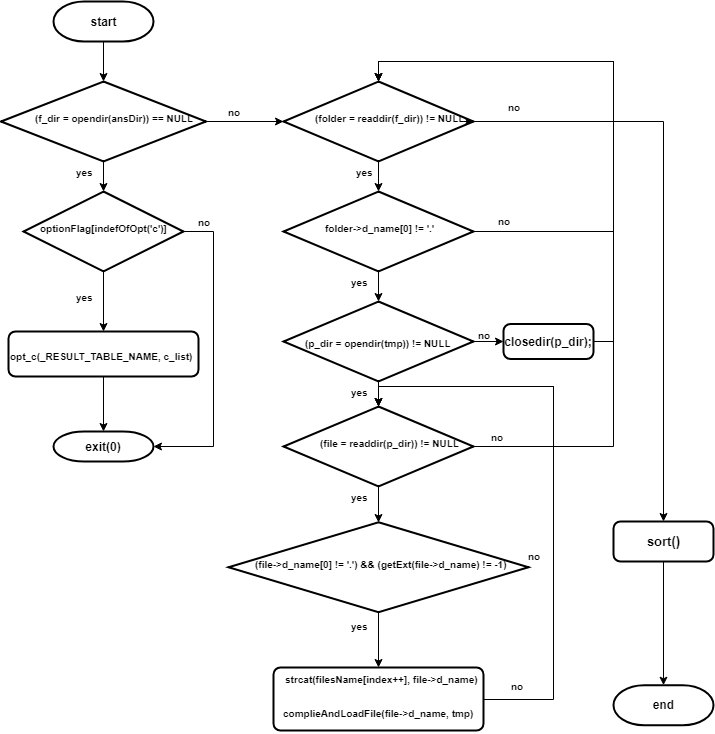

The diagram above was exported from draw.io. Its source (the exported page's mxGraphModel, read from the mxfile embedded in the PNG):
<mxGraphModel dx="1010" dy="534" grid="1" gridSize="10" guides="1" tooltips="1" connect="1" arrows="1" fold="1" page="1" pageScale="1" pageWidth="827" pageHeight="1169" math="0" shadow="0">
  <root>
    <mxCell id="55YzCyKXCWHEzBtmPJUe-0" />
    <mxCell id="55YzCyKXCWHEzBtmPJUe-1" parent="55YzCyKXCWHEzBtmPJUe-0" />
    <mxCell id="cqsp8uIi2vjOcQMPbdD7-3" style="edgeStyle=orthogonalEdgeStyle;rounded=0;orthogonalLoop=1;jettySize=auto;html=1;exitX=0.5;exitY=1;exitDx=0;exitDy=0;exitPerimeter=0;entryX=0.5;entryY=0;entryDx=0;entryDy=0;fontSize=11;entryPerimeter=0;fontStyle=1" edge="1" parent="55YzCyKXCWHEzBtmPJUe-1" source="cqsp8uIi2vjOcQMPbdD7-0" target="cqsp8uIi2vjOcQMPbdD7-4">
      <mxGeometry relative="1" as="geometry">
        <mxPoint x="210" y="80" as="targetPoint" />
      </mxGeometry>
    </mxCell>
    <mxCell id="cqsp8uIi2vjOcQMPbdD7-0" value="start" style="strokeWidth=2;html=1;shape=mxgraph.flowchart.terminator;whiteSpace=wrap;fontStyle=1" vertex="1" parent="55YzCyKXCWHEzBtmPJUe-1">
      <mxGeometry x="160" y="20" width="100" height="40" as="geometry" />
    </mxCell>
    <mxCell id="cqsp8uIi2vjOcQMPbdD7-60" style="edgeStyle=orthogonalEdgeStyle;rounded=0;orthogonalLoop=1;jettySize=auto;html=1;exitX=0.5;exitY=1;exitDx=0;exitDy=0;exitPerimeter=0;entryX=0.5;entryY=0;entryDx=0;entryDy=0;entryPerimeter=0;fontSize=9;fontStyle=1" edge="1" parent="55YzCyKXCWHEzBtmPJUe-1" source="cqsp8uIi2vjOcQMPbdD7-4" target="cqsp8uIi2vjOcQMPbdD7-6">
      <mxGeometry relative="1" as="geometry" />
    </mxCell>
    <mxCell id="cqsp8uIi2vjOcQMPbdD7-65" style="edgeStyle=orthogonalEdgeStyle;rounded=0;orthogonalLoop=1;jettySize=auto;html=1;exitX=1;exitY=0.5;exitDx=0;exitDy=0;exitPerimeter=0;fontSize=9;fontStyle=1" edge="1" parent="55YzCyKXCWHEzBtmPJUe-1" source="cqsp8uIi2vjOcQMPbdD7-4" target="cqsp8uIi2vjOcQMPbdD7-22">
      <mxGeometry relative="1" as="geometry" />
    </mxCell>
    <mxCell id="cqsp8uIi2vjOcQMPbdD7-4" value="" style="strokeWidth=2;html=1;shape=mxgraph.flowchart.decision;whiteSpace=wrap;fontSize=11;fontStyle=1" vertex="1" parent="55YzCyKXCWHEzBtmPJUe-1">
      <mxGeometry x="107.5" y="100" width="205" height="80" as="geometry" />
    </mxCell>
    <mxCell id="cqsp8uIi2vjOcQMPbdD7-5" value="(f_dir = opendir(ansDir)) == NULL" style="text;html=1;fontSize=9;fontStyle=1" vertex="1" parent="55YzCyKXCWHEzBtmPJUe-1">
      <mxGeometry x="140" y="125" width="140" height="30" as="geometry" />
    </mxCell>
    <mxCell id="cqsp8uIi2vjOcQMPbdD7-54" style="edgeStyle=orthogonalEdgeStyle;rounded=0;orthogonalLoop=1;jettySize=auto;html=1;exitX=0.5;exitY=1;exitDx=0;exitDy=0;exitPerimeter=0;fontSize=9;fontStyle=1" edge="1" parent="55YzCyKXCWHEzBtmPJUe-1" source="cqsp8uIi2vjOcQMPbdD7-6" target="cqsp8uIi2vjOcQMPbdD7-16">
      <mxGeometry relative="1" as="geometry" />
    </mxCell>
    <mxCell id="cqsp8uIi2vjOcQMPbdD7-56" style="edgeStyle=orthogonalEdgeStyle;rounded=0;orthogonalLoop=1;jettySize=auto;html=1;exitX=1;exitY=0.5;exitDx=0;exitDy=0;exitPerimeter=0;fontSize=9;entryX=1;entryY=0.5;entryDx=0;entryDy=0;entryPerimeter=0;fontStyle=1" edge="1" parent="55YzCyKXCWHEzBtmPJUe-1" source="cqsp8uIi2vjOcQMPbdD7-6" target="cqsp8uIi2vjOcQMPbdD7-17">
      <mxGeometry relative="1" as="geometry">
        <mxPoint x="320" y="470" as="targetPoint" />
        <Array as="points">
          <mxPoint x="320" y="250" />
          <mxPoint x="320" y="465" />
        </Array>
      </mxGeometry>
    </mxCell>
    <mxCell id="cqsp8uIi2vjOcQMPbdD7-6" value="" style="strokeWidth=2;html=1;shape=mxgraph.flowchart.decision;whiteSpace=wrap;fontSize=9;fontStyle=1" vertex="1" parent="55YzCyKXCWHEzBtmPJUe-1">
      <mxGeometry x="130" y="210" width="160" height="80" as="geometry" />
    </mxCell>
    <mxCell id="cqsp8uIi2vjOcQMPbdD7-7" value="optionFlag[indefOfOpt('c')]" style="text;html=1;fontSize=9;fontStyle=1" vertex="1" parent="55YzCyKXCWHEzBtmPJUe-1">
      <mxGeometry x="145" y="235" width="130" height="30" as="geometry" />
    </mxCell>
    <mxCell id="cqsp8uIi2vjOcQMPbdD7-57" style="edgeStyle=orthogonalEdgeStyle;rounded=0;orthogonalLoop=1;jettySize=auto;html=1;exitX=0.5;exitY=1;exitDx=0;exitDy=0;entryX=0.5;entryY=0;entryDx=0;entryDy=0;entryPerimeter=0;fontSize=9;fontStyle=1" edge="1" parent="55YzCyKXCWHEzBtmPJUe-1" source="cqsp8uIi2vjOcQMPbdD7-16" target="cqsp8uIi2vjOcQMPbdD7-17">
      <mxGeometry relative="1" as="geometry" />
    </mxCell>
    <mxCell id="cqsp8uIi2vjOcQMPbdD7-16" value="" style="rounded=1;whiteSpace=wrap;html=1;absoluteArcSize=1;arcSize=14;strokeWidth=2;fontSize=9;fontStyle=1" vertex="1" parent="55YzCyKXCWHEzBtmPJUe-1">
      <mxGeometry x="115" y="350" width="190" height="45" as="geometry" />
    </mxCell>
    <mxCell id="cqsp8uIi2vjOcQMPbdD7-17" value="exit(0)" style="strokeWidth=2;html=1;shape=mxgraph.flowchart.terminator;whiteSpace=wrap;fontSize=12;fontStyle=1" vertex="1" parent="55YzCyKXCWHEzBtmPJUe-1">
      <mxGeometry x="160" y="450" width="100" height="30" as="geometry" />
    </mxCell>
    <mxCell id="cqsp8uIi2vjOcQMPbdD7-20" value="opt_c(_RESULT_TABLE_NAME, c_list)" style="text;html=1;fontSize=9;fontStyle=1" vertex="1" parent="55YzCyKXCWHEzBtmPJUe-1">
      <mxGeometry x="115" y="362.5" width="240" height="20" as="geometry" />
    </mxCell>
    <mxCell id="cqsp8uIi2vjOcQMPbdD7-68" style="edgeStyle=orthogonalEdgeStyle;rounded=0;orthogonalLoop=1;jettySize=auto;html=1;exitX=0.5;exitY=1;exitDx=0;exitDy=0;exitPerimeter=0;entryX=0.5;entryY=0;entryDx=0;entryDy=0;entryPerimeter=0;fontSize=9;fontStyle=1" edge="1" parent="55YzCyKXCWHEzBtmPJUe-1" source="cqsp8uIi2vjOcQMPbdD7-22" target="cqsp8uIi2vjOcQMPbdD7-25">
      <mxGeometry relative="1" as="geometry" />
    </mxCell>
    <mxCell id="cqsp8uIi2vjOcQMPbdD7-103" style="edgeStyle=orthogonalEdgeStyle;rounded=0;orthogonalLoop=1;jettySize=auto;html=1;exitX=1;exitY=0.5;exitDx=0;exitDy=0;exitPerimeter=0;fontSize=13;fontStyle=1" edge="1" parent="55YzCyKXCWHEzBtmPJUe-1" source="cqsp8uIi2vjOcQMPbdD7-22" target="cqsp8uIi2vjOcQMPbdD7-99">
      <mxGeometry relative="1" as="geometry" />
    </mxCell>
    <mxCell id="cqsp8uIi2vjOcQMPbdD7-22" value="" style="strokeWidth=2;html=1;shape=mxgraph.flowchart.decision;whiteSpace=wrap;fontSize=11;fontStyle=1" vertex="1" parent="55YzCyKXCWHEzBtmPJUe-1">
      <mxGeometry x="390" y="100" width="190" height="80" as="geometry" />
    </mxCell>
    <mxCell id="cqsp8uIi2vjOcQMPbdD7-69" style="edgeStyle=orthogonalEdgeStyle;rounded=0;orthogonalLoop=1;jettySize=auto;html=1;exitX=0.5;exitY=1;exitDx=0;exitDy=0;exitPerimeter=0;entryX=0.5;entryY=0;entryDx=0;entryDy=0;entryPerimeter=0;fontSize=9;fontStyle=1" edge="1" parent="55YzCyKXCWHEzBtmPJUe-1" source="cqsp8uIi2vjOcQMPbdD7-25" target="cqsp8uIi2vjOcQMPbdD7-29">
      <mxGeometry relative="1" as="geometry" />
    </mxCell>
    <mxCell id="cqsp8uIi2vjOcQMPbdD7-74" style="edgeStyle=orthogonalEdgeStyle;rounded=0;orthogonalLoop=1;jettySize=auto;html=1;exitX=1;exitY=0.5;exitDx=0;exitDy=0;exitPerimeter=0;entryX=0.5;entryY=0;entryDx=0;entryDy=0;entryPerimeter=0;fontSize=9;fontStyle=1" edge="1" parent="55YzCyKXCWHEzBtmPJUe-1" source="cqsp8uIi2vjOcQMPbdD7-25" target="cqsp8uIi2vjOcQMPbdD7-22">
      <mxGeometry relative="1" as="geometry">
        <Array as="points">
          <mxPoint x="720" y="250" />
          <mxPoint x="720" y="80" />
          <mxPoint x="485" y="80" />
        </Array>
      </mxGeometry>
    </mxCell>
    <mxCell id="cqsp8uIi2vjOcQMPbdD7-25" value="" style="strokeWidth=2;html=1;shape=mxgraph.flowchart.decision;whiteSpace=wrap;fontSize=11;fontStyle=1" vertex="1" parent="55YzCyKXCWHEzBtmPJUe-1">
      <mxGeometry x="390" y="210" width="190" height="80" as="geometry" />
    </mxCell>
    <mxCell id="cqsp8uIi2vjOcQMPbdD7-100" style="edgeStyle=orthogonalEdgeStyle;rounded=0;orthogonalLoop=1;jettySize=auto;html=1;exitX=1;exitY=0.5;exitDx=0;exitDy=0;entryX=1;entryY=0.5;entryDx=0;entryDy=0;entryPerimeter=0;fontSize=13;fontStyle=1" edge="1" parent="55YzCyKXCWHEzBtmPJUe-1" source="cqsp8uIi2vjOcQMPbdD7-23" target="cqsp8uIi2vjOcQMPbdD7-22">
      <mxGeometry relative="1" as="geometry" />
    </mxCell>
    <mxCell id="cqsp8uIi2vjOcQMPbdD7-23" value="(folder = readdir(f_dir)) != NULL" style="text;html=1;fontSize=9;fontStyle=1" vertex="1" parent="55YzCyKXCWHEzBtmPJUe-1">
      <mxGeometry x="420" y="125" width="150" height="30" as="geometry" />
    </mxCell>
    <mxCell id="cqsp8uIi2vjOcQMPbdD7-27" value="folder-&amp;gt;d_name[0] != '.'" style="text;html=1;fontSize=9;fontStyle=1" vertex="1" parent="55YzCyKXCWHEzBtmPJUe-1">
      <mxGeometry x="430" y="235" width="120" height="30" as="geometry" />
    </mxCell>
    <mxCell id="cqsp8uIi2vjOcQMPbdD7-70" style="edgeStyle=orthogonalEdgeStyle;rounded=0;orthogonalLoop=1;jettySize=auto;html=1;exitX=0.5;exitY=1;exitDx=0;exitDy=0;exitPerimeter=0;fontSize=9;entryX=0.5;entryY=0;entryDx=0;entryDy=0;entryPerimeter=0;fontStyle=1" edge="1" parent="55YzCyKXCWHEzBtmPJUe-1" source="cqsp8uIi2vjOcQMPbdD7-29" target="cqsp8uIi2vjOcQMPbdD7-31">
      <mxGeometry relative="1" as="geometry">
        <mxPoint x="485" y="420" as="targetPoint" />
      </mxGeometry>
    </mxCell>
    <mxCell id="cqsp8uIi2vjOcQMPbdD7-78" style="edgeStyle=orthogonalEdgeStyle;rounded=0;orthogonalLoop=1;jettySize=auto;html=1;exitX=1;exitY=0.5;exitDx=0;exitDy=0;exitPerimeter=0;fontSize=9;fontStyle=1" edge="1" parent="55YzCyKXCWHEzBtmPJUe-1" source="cqsp8uIi2vjOcQMPbdD7-29" target="cqsp8uIi2vjOcQMPbdD7-80">
      <mxGeometry relative="1" as="geometry">
        <mxPoint x="600" y="360" as="targetPoint" />
      </mxGeometry>
    </mxCell>
    <mxCell id="cqsp8uIi2vjOcQMPbdD7-29" value="" style="strokeWidth=2;html=1;shape=mxgraph.flowchart.decision;whiteSpace=wrap;fontSize=11;fontStyle=1" vertex="1" parent="55YzCyKXCWHEzBtmPJUe-1">
      <mxGeometry x="390" y="320" width="190" height="80" as="geometry" />
    </mxCell>
    <mxCell id="cqsp8uIi2vjOcQMPbdD7-71" style="edgeStyle=orthogonalEdgeStyle;rounded=0;orthogonalLoop=1;jettySize=auto;html=1;exitX=0.5;exitY=1;exitDx=0;exitDy=0;exitPerimeter=0;entryX=0.5;entryY=0;entryDx=0;entryDy=0;entryPerimeter=0;fontSize=9;fontStyle=1" edge="1" parent="55YzCyKXCWHEzBtmPJUe-1" source="cqsp8uIi2vjOcQMPbdD7-31" target="cqsp8uIi2vjOcQMPbdD7-35">
      <mxGeometry relative="1" as="geometry" />
    </mxCell>
    <mxCell id="cqsp8uIi2vjOcQMPbdD7-82" style="edgeStyle=orthogonalEdgeStyle;rounded=0;orthogonalLoop=1;jettySize=auto;html=1;exitX=1;exitY=0.5;exitDx=0;exitDy=0;exitPerimeter=0;entryX=0.5;entryY=0;entryDx=0;entryDy=0;entryPerimeter=0;fontSize=9;fontStyle=1" edge="1" parent="55YzCyKXCWHEzBtmPJUe-1" source="cqsp8uIi2vjOcQMPbdD7-31" target="cqsp8uIi2vjOcQMPbdD7-22">
      <mxGeometry relative="1" as="geometry">
        <Array as="points">
          <mxPoint x="720" y="465" />
          <mxPoint x="720" y="80" />
          <mxPoint x="485" y="80" />
        </Array>
      </mxGeometry>
    </mxCell>
    <mxCell id="cqsp8uIi2vjOcQMPbdD7-31" value="" style="strokeWidth=2;html=1;shape=mxgraph.flowchart.decision;whiteSpace=wrap;fontSize=11;fontStyle=1" vertex="1" parent="55YzCyKXCWHEzBtmPJUe-1">
      <mxGeometry x="390" y="425" width="190" height="80" as="geometry" />
    </mxCell>
    <mxCell id="cqsp8uIi2vjOcQMPbdD7-32" value="(p_dir = opendir(tmp)) != NULL" style="text;html=1;fontSize=9;fontStyle=1" vertex="1" parent="55YzCyKXCWHEzBtmPJUe-1">
      <mxGeometry x="410" y="350" width="150" height="30" as="geometry" />
    </mxCell>
    <mxCell id="cqsp8uIi2vjOcQMPbdD7-33" value="(file = readdir(p_dir)) != NULL" style="text;html=1;fontSize=9;fontStyle=1" vertex="1" parent="55YzCyKXCWHEzBtmPJUe-1">
      <mxGeometry x="425" y="450" width="140" height="30" as="geometry" />
    </mxCell>
    <mxCell id="cqsp8uIi2vjOcQMPbdD7-72" style="edgeStyle=orthogonalEdgeStyle;rounded=0;orthogonalLoop=1;jettySize=auto;html=1;exitX=0.5;exitY=1;exitDx=0;exitDy=0;exitPerimeter=0;entryX=0.5;entryY=0;entryDx=0;entryDy=0;fontSize=9;fontStyle=1" edge="1" parent="55YzCyKXCWHEzBtmPJUe-1" source="cqsp8uIi2vjOcQMPbdD7-35" target="cqsp8uIi2vjOcQMPbdD7-47">
      <mxGeometry relative="1" as="geometry" />
    </mxCell>
    <mxCell id="cqsp8uIi2vjOcQMPbdD7-83" style="edgeStyle=orthogonalEdgeStyle;rounded=0;orthogonalLoop=1;jettySize=auto;html=1;exitX=1;exitY=0.5;exitDx=0;exitDy=0;exitPerimeter=0;entryX=0.5;entryY=0;entryDx=0;entryDy=0;entryPerimeter=0;fontSize=9;fontStyle=1" edge="1" parent="55YzCyKXCWHEzBtmPJUe-1" source="cqsp8uIi2vjOcQMPbdD7-94" target="cqsp8uIi2vjOcQMPbdD7-31">
      <mxGeometry relative="1" as="geometry">
        <Array as="points">
          <mxPoint x="485" y="405" />
        </Array>
      </mxGeometry>
    </mxCell>
    <mxCell id="cqsp8uIi2vjOcQMPbdD7-35" value="" style="strokeWidth=2;html=1;shape=mxgraph.flowchart.decision;whiteSpace=wrap;fontSize=11;fontStyle=1" vertex="1" parent="55YzCyKXCWHEzBtmPJUe-1">
      <mxGeometry x="335" y="540.7999877929688" width="300" height="90" as="geometry" />
    </mxCell>
    <mxCell id="cqsp8uIi2vjOcQMPbdD7-36" value="(file-&amp;gt;d_name[0] != '.') &amp;amp;&amp;amp; (getExt(file-&amp;gt;d_name) != -1)" style="text;html=1;fontSize=9;fontStyle=1" vertex="1" parent="55YzCyKXCWHEzBtmPJUe-1">
      <mxGeometry x="360" y="571" width="240" height="30" as="geometry" />
    </mxCell>
    <mxCell id="cqsp8uIi2vjOcQMPbdD7-84" style="edgeStyle=orthogonalEdgeStyle;rounded=0;orthogonalLoop=1;jettySize=auto;html=1;exitX=1;exitY=0.5;exitDx=0;exitDy=0;entryX=0.5;entryY=0;entryDx=0;entryDy=0;entryPerimeter=0;fontSize=9;fontStyle=1" edge="1" parent="55YzCyKXCWHEzBtmPJUe-1" source="cqsp8uIi2vjOcQMPbdD7-46" target="cqsp8uIi2vjOcQMPbdD7-31">
      <mxGeometry relative="1" as="geometry">
        <Array as="points">
          <mxPoint x="660" y="718" />
          <mxPoint x="660" y="405" />
          <mxPoint x="485" y="405" />
        </Array>
      </mxGeometry>
    </mxCell>
    <mxCell id="cqsp8uIi2vjOcQMPbdD7-46" value="" style="rounded=1;whiteSpace=wrap;html=1;absoluteArcSize=1;arcSize=14;strokeWidth=2;fontSize=9;fontStyle=1" vertex="1" parent="55YzCyKXCWHEzBtmPJUe-1">
      <mxGeometry x="380" y="686" width="210" height="63" as="geometry" />
    </mxCell>
    <mxCell id="cqsp8uIi2vjOcQMPbdD7-47" value="strcat(filesName[index++], file-&amp;gt;d_name)" style="text;html=1;fontSize=9;fontStyle=1" vertex="1" parent="55YzCyKXCWHEzBtmPJUe-1">
      <mxGeometry x="390" y="686" width="190" height="35" as="geometry" />
    </mxCell>
    <mxCell id="cqsp8uIi2vjOcQMPbdD7-48" value="complieAndLoadFile(file-&amp;gt;d_name, tmp)" style="text;html=1;fontSize=9;fontStyle=1" vertex="1" parent="55YzCyKXCWHEzBtmPJUe-1">
      <mxGeometry x="387.5" y="720" width="195" height="32" as="geometry" />
    </mxCell>
    <mxCell id="cqsp8uIi2vjOcQMPbdD7-55" value="yes" style="text;html=1;strokeColor=none;fillColor=none;align=center;verticalAlign=middle;whiteSpace=wrap;rounded=0;fontSize=9;fontStyle=1" vertex="1" parent="55YzCyKXCWHEzBtmPJUe-1">
      <mxGeometry x="170" y="305" width="40" height="20" as="geometry" />
    </mxCell>
    <mxCell id="cqsp8uIi2vjOcQMPbdD7-58" value="no" style="text;html=1;strokeColor=none;fillColor=none;align=center;verticalAlign=middle;whiteSpace=wrap;rounded=0;fontSize=9;fontStyle=1" vertex="1" parent="55YzCyKXCWHEzBtmPJUe-1">
      <mxGeometry x="290" y="230" width="40" height="20" as="geometry" />
    </mxCell>
    <mxCell id="cqsp8uIi2vjOcQMPbdD7-63" value="yes" style="text;html=1;strokeColor=none;fillColor=none;align=center;verticalAlign=middle;whiteSpace=wrap;rounded=0;fontSize=9;fontStyle=1" vertex="1" parent="55YzCyKXCWHEzBtmPJUe-1">
      <mxGeometry x="170" y="180" width="40" height="20" as="geometry" />
    </mxCell>
    <mxCell id="cqsp8uIi2vjOcQMPbdD7-66" value="no" style="text;html=1;strokeColor=none;fillColor=none;align=center;verticalAlign=middle;whiteSpace=wrap;rounded=0;fontSize=9;fontStyle=1" vertex="1" parent="55YzCyKXCWHEzBtmPJUe-1">
      <mxGeometry x="320" y="120" width="40" height="20" as="geometry" />
    </mxCell>
    <mxCell id="cqsp8uIi2vjOcQMPbdD7-77" value="end" style="strokeWidth=2;html=1;shape=mxgraph.flowchart.terminator;whiteSpace=wrap;fontStyle=1" vertex="1" parent="55YzCyKXCWHEzBtmPJUe-1">
      <mxGeometry x="720" y="703.699951171875" width="100" height="40" as="geometry" />
    </mxCell>
    <mxCell id="cqsp8uIi2vjOcQMPbdD7-81" style="edgeStyle=orthogonalEdgeStyle;rounded=0;orthogonalLoop=1;jettySize=auto;html=1;exitX=1;exitY=0.5;exitDx=0;exitDy=0;entryX=0.5;entryY=0;entryDx=0;entryDy=0;entryPerimeter=0;fontSize=9;fontStyle=1" edge="1" parent="55YzCyKXCWHEzBtmPJUe-1" source="cqsp8uIi2vjOcQMPbdD7-80" target="cqsp8uIi2vjOcQMPbdD7-22">
      <mxGeometry relative="1" as="geometry" />
    </mxCell>
    <mxCell id="cqsp8uIi2vjOcQMPbdD7-80" value="closedir(p_dir);" style="rounded=1;whiteSpace=wrap;html=1;absoluteArcSize=1;arcSize=14;strokeWidth=2;fontStyle=1" vertex="1" parent="55YzCyKXCWHEzBtmPJUe-1">
      <mxGeometry x="610" y="342.5" width="90" height="35" as="geometry" />
    </mxCell>
    <mxCell id="cqsp8uIi2vjOcQMPbdD7-85" value="yes" style="text;html=1;strokeColor=none;fillColor=none;align=center;verticalAlign=middle;whiteSpace=wrap;rounded=0;fontSize=9;fontStyle=1" vertex="1" parent="55YzCyKXCWHEzBtmPJUe-1">
      <mxGeometry x="450" y="180" width="40" height="20" as="geometry" />
    </mxCell>
    <mxCell id="cqsp8uIi2vjOcQMPbdD7-86" value="yes" style="text;html=1;strokeColor=none;fillColor=none;align=center;verticalAlign=middle;whiteSpace=wrap;rounded=0;fontSize=9;fontStyle=1" vertex="1" parent="55YzCyKXCWHEzBtmPJUe-1">
      <mxGeometry x="445" y="290" width="40" height="20" as="geometry" />
    </mxCell>
    <mxCell id="cqsp8uIi2vjOcQMPbdD7-87" value="yes" style="text;html=1;strokeColor=none;fillColor=none;align=center;verticalAlign=middle;whiteSpace=wrap;rounded=0;fontSize=9;fontStyle=1" vertex="1" parent="55YzCyKXCWHEzBtmPJUe-1">
      <mxGeometry x="445" y="400" width="40" height="20" as="geometry" />
    </mxCell>
    <mxCell id="cqsp8uIi2vjOcQMPbdD7-88" value="yes" style="text;html=1;strokeColor=none;fillColor=none;align=center;verticalAlign=middle;whiteSpace=wrap;rounded=0;fontSize=9;fontStyle=1" vertex="1" parent="55YzCyKXCWHEzBtmPJUe-1">
      <mxGeometry x="445" y="505" width="40" height="20" as="geometry" />
    </mxCell>
    <mxCell id="cqsp8uIi2vjOcQMPbdD7-89" value="yes" style="text;html=1;strokeColor=none;fillColor=none;align=center;verticalAlign=middle;whiteSpace=wrap;rounded=0;fontSize=9;fontStyle=1" vertex="1" parent="55YzCyKXCWHEzBtmPJUe-1">
      <mxGeometry x="445" y="633.5" width="40" height="20" as="geometry" />
    </mxCell>
    <mxCell id="cqsp8uIi2vjOcQMPbdD7-90" value="no" style="text;html=1;strokeColor=none;fillColor=none;align=center;verticalAlign=middle;whiteSpace=wrap;rounded=0;fontSize=9;fontStyle=1" vertex="1" parent="55YzCyKXCWHEzBtmPJUe-1">
      <mxGeometry x="600" y="115" width="40" height="20" as="geometry" />
    </mxCell>
    <mxCell id="cqsp8uIi2vjOcQMPbdD7-91" value="no" style="text;html=1;strokeColor=none;fillColor=none;align=center;verticalAlign=middle;whiteSpace=wrap;rounded=0;fontSize=9;fontStyle=1" vertex="1" parent="55YzCyKXCWHEzBtmPJUe-1">
      <mxGeometry x="590" y="229" width="40" height="20" as="geometry" />
    </mxCell>
    <mxCell id="cqsp8uIi2vjOcQMPbdD7-92" value="no" style="text;html=1;strokeColor=none;fillColor=none;align=center;verticalAlign=middle;whiteSpace=wrap;rounded=0;fontSize=9;fontStyle=1" vertex="1" parent="55YzCyKXCWHEzBtmPJUe-1">
      <mxGeometry x="570" y="342.5" width="40" height="20" as="geometry" />
    </mxCell>
    <mxCell id="cqsp8uIi2vjOcQMPbdD7-93" value="no" style="text;html=1;strokeColor=none;fillColor=none;align=center;verticalAlign=middle;whiteSpace=wrap;rounded=0;fontSize=9;fontStyle=1" vertex="1" parent="55YzCyKXCWHEzBtmPJUe-1">
      <mxGeometry x="582.5" y="445" width="40" height="20" as="geometry" />
    </mxCell>
    <mxCell id="cqsp8uIi2vjOcQMPbdD7-94" value="no" style="text;html=1;strokeColor=none;fillColor=none;align=center;verticalAlign=middle;whiteSpace=wrap;rounded=0;fontSize=9;fontStyle=1" vertex="1" parent="55YzCyKXCWHEzBtmPJUe-1">
      <mxGeometry x="620" y="564" width="40" height="20" as="geometry" />
    </mxCell>
    <mxCell id="cqsp8uIi2vjOcQMPbdD7-96" value="no" style="text;html=1;strokeColor=none;fillColor=none;align=center;verticalAlign=middle;whiteSpace=wrap;rounded=0;fontSize=9;fontStyle=1" vertex="1" parent="55YzCyKXCWHEzBtmPJUe-1">
      <mxGeometry x="602.5" y="693.5" width="40" height="20" as="geometry" />
    </mxCell>
    <mxCell id="cqsp8uIi2vjOcQMPbdD7-104" style="edgeStyle=orthogonalEdgeStyle;rounded=0;orthogonalLoop=1;jettySize=auto;html=1;exitX=0.5;exitY=1;exitDx=0;exitDy=0;fontSize=13;fontStyle=1" edge="1" parent="55YzCyKXCWHEzBtmPJUe-1" source="cqsp8uIi2vjOcQMPbdD7-99" target="cqsp8uIi2vjOcQMPbdD7-77">
      <mxGeometry relative="1" as="geometry" />
    </mxCell>
    <mxCell id="cqsp8uIi2vjOcQMPbdD7-99" value="sort()" style="rounded=1;whiteSpace=wrap;html=1;absoluteArcSize=1;arcSize=14;strokeWidth=2;fontSize=13;fontStyle=1" vertex="1" parent="55YzCyKXCWHEzBtmPJUe-1">
      <mxGeometry x="720" y="540" width="100" height="40" as="geometry" />
    </mxCell>
  </root>
</mxGraphModel>